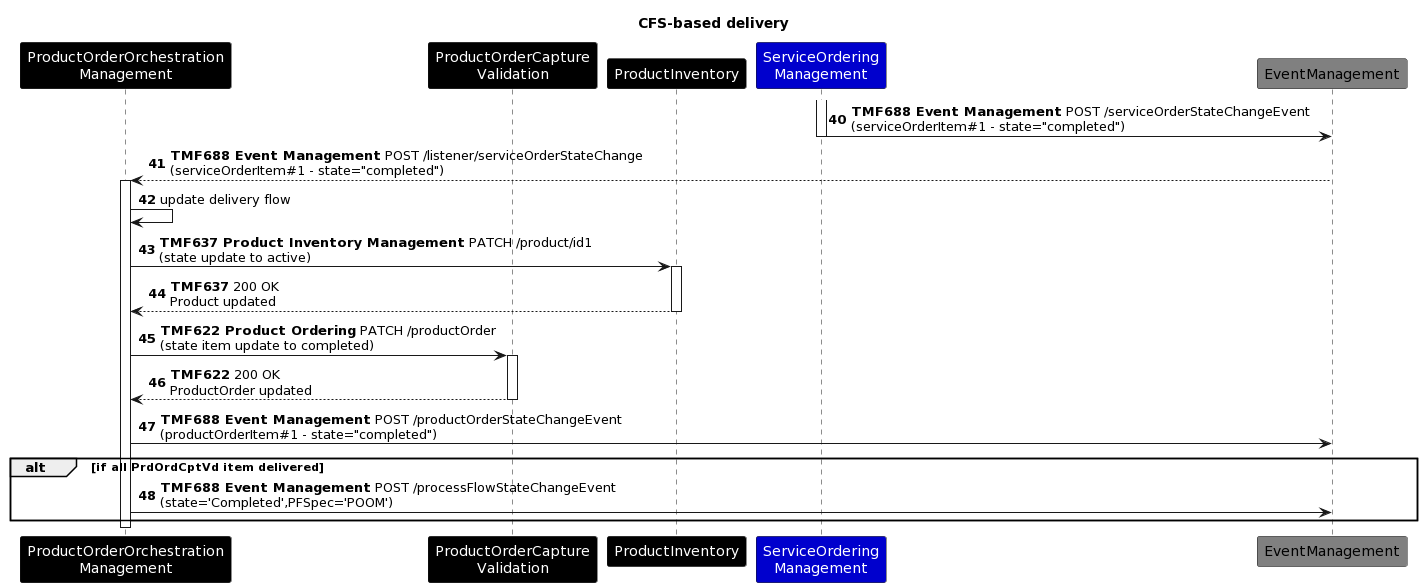

The diagram above was rendered by PlantUML. Its source (embedded in the PNG):
@startuml
skinparam ParticipantFontColor automatic
Title: CFS-based delivery
autonumber 40
participant "ProductOrderOrchestration\nManagement" as PrdOrdOrcMgmt #Black
participant "ProductOrderCapture\nValidation" as PrdOrdCptVd #Black
participant "ProductInventory" as PI #Black
participant "ServiceOrdering\nManagement" as SrvOrdMgmt #MediumBlue
participant "EventManagement" as EvntMgmt #Grey
activate SrvOrdMgmt
SrvOrdMgmt -> EvntMgmt : **TMF688 Event Management** POST /serviceOrderStateChangeEvent\n(serviceOrderItem#1 - state="completed")
deactivate SrvOrdMgmt
EvntMgmt --> PrdOrdOrcMgmt: **TMF688 Event Management** POST /listener/serviceOrderStateChange\n(serviceOrderItem#1 - state="completed")
activate PrdOrdOrcMgmt
PrdOrdOrcMgmt -> PrdOrdOrcMgmt : update delivery flow
PrdOrdOrcMgmt -> PI: **TMF637 Product Inventory Management** PATCH /product/id1\n(state update to active)
activate PI
PI --> PrdOrdOrcMgmt:  **TMF637** 200 OK\nProduct updated
deactivate PI
PrdOrdOrcMgmt -> PrdOrdCptVd: **TMF622 Product Ordering** PATCH /productOrder\n(state item update to completed)
activate PrdOrdCptVd
PrdOrdCptVd --> PrdOrdOrcMgmt :  **TMF622** 200 OK\nProductOrder updated
deactivate PrdOrdCptVd
PrdOrdOrcMgmt -> EvntMgmt :  **TMF688 Event Management** POST /productOrderStateChangeEvent\n(productOrderItem#1 - state="completed")
alt if all PrdOrdCptVd item delivered
PrdOrdOrcMgmt -> EvntMgmt :  **TMF688 Event Management** POST /processFlowStateChangeEvent\n(state='Completed',PFSpec='POOM')
end
deactivate PrdOrdOrcMgmt
@enduml